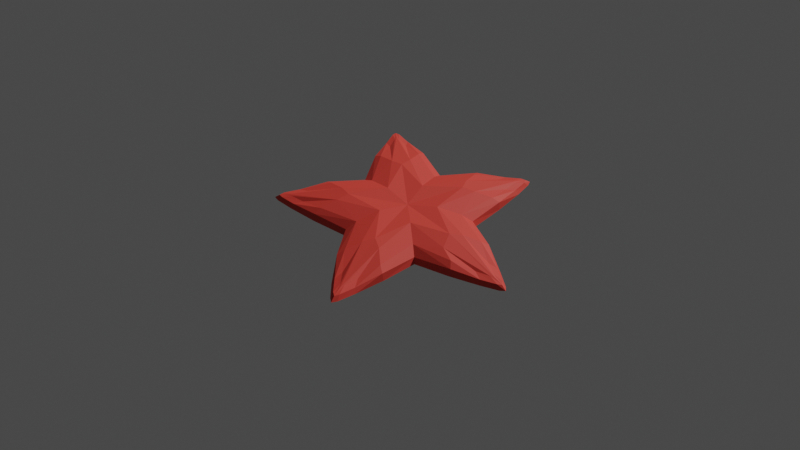 # Source: uploads_files_2454898_StarFish.blend  (saved by Blender 2.82.7; exported with 4.5.12 LTS)
import bpy
from mathutils import Matrix  # noqa: F401  (used for matrix-valued properties, if any)

bpy.ops.wm.read_factory_settings(use_empty=True)
scene = bpy.context.scene
scene.name = 'Scene'

# ---- collections
col_collection = bpy.data.collections.new('Collection'); scene.collection.children.link(col_collection)

# ---- materials (node trees are filled in below, after node groups)
mat_starfish = bpy.data.materials.new('Starfish')
mat_starfish.alpha_threshold = 0.0
mat_starfish.use_transparent_shadow = False
mat_starfish.line_color = (0.0, 0.0, 0.0, 1.0)
mat_underside = bpy.data.materials.new('Underside')
mat_underside.use_transparent_shadow = False

# ---- material node trees
mat_starfish.use_nodes = True; mat_starfish.node_tree.nodes.clear()
_N = mat_starfish.node_tree.nodes; _L = mat_starfish.node_tree.links
n0 = _N.new('ShaderNodeOutputMaterial'); n0.name = 'Material Output'; n0.location = (300, 300)
n1 = _N.new('ShaderNodeBsdfPrincipled'); n1.name = 'Principled BSDF'; n1.location = (10, 300)
n1.distribution = 'GGX'
n1.subsurface_method = 'BURLEY'
n1.inputs[0].default_value = (0.6584, 0.04092, 0.02624, 1.0)
n1.inputs[2].default_value = 0.7045
n1.inputs[3].default_value = 1.45
n1.inputs[27].default_value = (0.0, 0.0, 0.0, 1.0)
n1.inputs[28].default_value = 1.0
_L.new(n1.outputs[0], n0.inputs[0])
n0.is_active_output = True
mat_underside.use_nodes = True; mat_underside.node_tree.nodes.clear()
_N = mat_underside.node_tree.nodes; _L = mat_underside.node_tree.links
n0 = _N.new('ShaderNodeOutputMaterial'); n0.name = 'Material Output'; n0.location = (300, 300)
n1 = _N.new('ShaderNodeBsdfPrincipled'); n1.name = 'Principled BSDF'; n1.location = (10, 300)
n1.distribution = 'GGX'
n1.subsurface_method = 'BURLEY'
n1.inputs[0].default_value = (0.8701, 0.2709, 0.1999, 1.0)
n1.inputs[2].default_value = 0.7727
n1.inputs[3].default_value = 1.45
n1.inputs[27].default_value = (0.0, 0.0, 0.0, 1.0)
n1.inputs[28].default_value = 1.0
_L.new(n1.outputs[0], n0.inputs[0])
n0.is_active_output = True

# ---- world
world_world = bpy.data.worlds.new('World'); scene.world = world_world
world_world.use_nodes = True; world_world.node_tree.nodes.clear()
_N = world_world.node_tree.nodes; _L = world_world.node_tree.links
n0 = _N.new('ShaderNodeOutputWorld'); n0.name = 'World Output'; n0.location = (300, 300)
n1 = _N.new('ShaderNodeBackground'); n1.name = 'Background'; n1.location = (10, 300)
n1.inputs[0].default_value = (0.05378, 0.05378, 0.05378, 1.0)
_L.new(n1.outputs[0], n0.inputs[0])
n0.is_active_output = True
world_world.color = (0.05088, 0.05088, 0.05088)
world_world.use_sun_shadow = False
world_world.sun_shadow_jitter_overblur = 0.0

# ---- cameras
cam_camera = bpy.data.cameras.new('Camera')
cam_camera.clip_end = 100.0
cam_camera.ortho_scale = 7.314

# ---- meshes
me_starfishmesh = bpy.data.meshes.new('StarfishMesh')
me_starfishmesh.from_pydata([(0.01839, 0.1622, -0.00806), (0.03668, 0.1233, -0.008323), (0.05541, 0.07623, -0.008323), (0.0118, 0.1457, 0.001811), (0.02752, 0.1156, 0.009295), (0.05344, 0.07332, 0.001146), (0.03494, 0.1232, 0.003797), (0.01567, 0.1586, -0.001313), (0.005522, 0.1847, -0.008722), (0.02051, 0.09538, -0.009372), (0.03098, 0.04258, -0.009262), (0.002959, 0.1646, 0.001135), (0.01313, 0.09553, 0.01562), (0.004882, 0.1785, -0.001867), (-0.1814, 0.0589, -0.008323), (-0.1486, 0.06756, -0.00806), (-0.05707, 0.01852, -0.0107), (-0.1059, 0.07293, -0.008323), (-0.0794, 0.02578, 0.0179), (-0.1611, 0.05232, 0.0006986), (-0.1349, 0.05618, 0.001811), (-0.1015, 0.06185, 0.009295), (-0.1064, 0.07125, 0.003797), (-0.146, 0.06386, -0.001313), (-0.1739, 0.06225, -0.008722), (-0.08438, 0.04892, -0.009372), (-0.03093, 0.04256, -0.009262), (-0.1556, 0.05361, 0.001135), (-0.08681, 0.04195, 0.01562), (-0.02402, 0.03337, 0.01809), (-0.02978, 0.0409, 0.002387), (-0.1682, 0.05974, -0.001867), (-0.1102, -0.1205, -0.00806), (-0.03525, -0.04861, -0.0107), (-0.1021, -0.07828, -0.008323), (-0.09513, -0.111, 0.001811), (-0.09018, -0.07746, 0.009295), (-0.07156, -0.02324, 0.01007), (-0.1006, -0.07925, 0.003797), (-0.1059, -0.1192, -0.001313), (-0.113, -0.1462, -0.008722), (-0.07261, -0.06519, -0.009372), (-0.09908, -0.1315, 0.001135), (-0.07268, -0.06413, 0.0134), (-0.03917, -0.01259, 0.01809), (-0.04811, -0.01574, 0.002387), (-0.1088, -0.1416, -0.001867), (0.08055, -0.1421, -0.00806), (0.0429, -0.1214, -0.008323), (0.09962, -0.1371, 0.0006986), (0.07617, -0.1248, 0.001811), (0.0458, -0.1098, 0.009295), (-4.712e-05, -0.09077, 0.001146), (0.04426, -0.1203, 0.003797), (0.08065, -0.1376, -0.001313), (0.1042, -0.1527, -0.008722), (0.03956, -0.08926, -0.009372), (0.09443, -0.1349, 0.001135), (0.04562, -0.08505, 0.01562), (-0.0001363, -0.0412, 0.01809), (0.1011, -0.1473, -0.001867), (0.16, 0.03265, -0.00806), (0.05714, 0.01852, -0.0107), (0.1287, 0.003239, -0.008323), (0.08968, -0.02913, -0.008323), (0.07947, 0.02578, 0.0179), (0.1423, 0.03381, 0.001811), (0.1185, 0.00958, 0.009295), (0.0716, -0.02334, 0.01007), (0.08631, -0.02815, 0.001146), (0.1281, 0.004872, 0.003797), (0.1558, 0.03414, -0.001313), (0.1774, 0.05183, -0.008722), (0.09711, 0.009982, -0.009372), (0.05013, -0.01629, -0.009262), (0.1575, 0.04806, 0.001135), (0.09497, 0.01705, 0.01562), (0.1713, 0.05053, -0.001867), (3.783e-05, 0.1907, -0.008323), (-0.01832, 0.1622, -0.00806), (3.783e-05, 0.06001, -0.0107), (-0.0366, 0.1233, -0.008323), (-0.05533, 0.07623, -0.008323), (3.783e-05, 0.08349, 0.0179), (3.783e-05, 0.1694, 0.0006986), (-0.01173, 0.1457, 0.001811), (-0.02744, 0.1156, 0.009295), (-0.04424, 0.06083, 0.01007), (3.783e-05, -0.0001807, 0.01415), (-0.05336, 0.07332, 0.001146), (-0.03486, 0.1232, 0.003797), (-0.01559, 0.1586, -0.001313), (3.783e-05, 0.1834, -0.002749), (3.783e-05, -0.0001079, 0.003797), (-0.005447, 0.1847, -0.008722), (-0.02044, 0.09538, -0.009372), (-0.002883, 0.1646, 0.001135), (-0.01306, 0.09553, 0.01562), (-0.004807, 0.1785, -0.001867), (0.1814, 0.0589, -0.008323), (0.1487, 0.06756, -0.00806), (0.106, 0.07293, -0.008323), (0.1612, 0.05232, 0.0006986), (0.135, 0.05618, 0.001811), (0.1016, 0.06185, 0.009295), (0.04424, 0.06089, 0.01007), (0.1065, 0.07125, 0.003797), (0.1461, 0.06386, -0.001313), (0.1745, 0.05666, -0.002749), (0.174, 0.06225, -0.008722), (0.08446, 0.04892, -0.009372), (0.1557, 0.05361, 0.001135), (0.08688, 0.04195, 0.01562), (0.02409, 0.03337, 0.01809), (0.02986, 0.0409, 0.002387), (0.1683, 0.05974, -0.001867), (0.1121, -0.1543, -0.008323), (0.1102, -0.1205, -0.00806), (0.03533, -0.04861, -0.0107), (0.1022, -0.07828, -0.008323), (3.783e-05, -3.301e-05, -0.01045), (0.04913, -0.0676, 0.0179), (0.0952, -0.111, 0.001811), (0.09026, -0.07746, 0.009295), (0.1007, -0.07925, 0.003797), (0.1059, -0.1192, -0.001313), (0.1079, -0.1485, -0.002749), (0.113, -0.1462, -0.008722), (0.07268, -0.06519, -0.009372), (0.09915, -0.1315, 0.001135), (0.0668, -0.06965, 0.01562), (0.03924, -0.01259, 0.01809), (0.04818, -0.01574, 0.002387), (0.1089, -0.1416, -0.001867), (-0.1121, -0.1543, -0.008323), (-0.08048, -0.1421, -0.00806), (-0.04282, -0.1214, -0.008323), (3.783e-05, -0.09427, -0.008323), (-0.04906, -0.0676, 0.0179), (-0.09954, -0.1371, 0.0006986), (-0.07609, -0.1248, 0.001811), (-0.04572, -0.1098, 0.009295), (3.783e-05, -0.0753, 0.01007), (-0.04419, -0.1203, 0.003797), (-0.08058, -0.1376, -0.001313), (-0.1078, -0.1484, -0.002749), (-0.1041, -0.1527, -0.008722), (-0.03948, -0.08926, -0.009372), (3.783e-05, -0.0527, -0.009262), (-0.09435, -0.1349, 0.001135), (-0.04554, -0.08505, 0.01562), (3.783e-05, -0.05067, 0.002387), (-0.101, -0.1473, -0.001867), (-0.1599, 0.03265, -0.00806), (-0.1286, 0.003239, -0.008323), (-0.0896, -0.02913, -0.008323), (-0.1422, 0.03381, 0.001811), (-0.1185, 0.00958, 0.009295), (-0.08623, -0.02815, 0.001146), (-0.128, 0.004872, 0.003797), (-0.1557, 0.03414, -0.001313), (-0.1744, 0.05666, -0.002749), (-0.1773, 0.05183, -0.008722), (-0.09703, 0.009982, -0.009372), (-0.05005, -0.01629, -0.009262), (-0.1574, 0.04806, 0.001135), (-0.0949, 0.01705, 0.01562), (-0.1712, 0.05053, -0.001867)], [], [(8, 9, 1, 0), (9, 10, 2, 1), (11, 3, 4, 12), (12, 4, 105, 113), (6, 5, 105, 4), (13, 7, 3, 11), (114, 93, 88, 113), (7, 6, 4, 3), (0, 1, 6, 7), (10, 120, 93, 114), (8, 0, 7, 13), (1, 2, 5, 6), (78, 8, 13, 92), (2, 10, 114, 5), (5, 114, 113, 105), (92, 13, 11, 84), (83, 12, 113, 88), (84, 11, 12, 83), (80, 120, 10, 9), (78, 80, 9, 8), (24, 25, 17, 15), (25, 26, 82, 17), (27, 20, 21, 28), (28, 21, 87, 29), (22, 89, 87, 21), (31, 23, 20, 27), (23, 22, 21, 20), (15, 17, 22, 23), (26, 120, 93, 30), (24, 15, 23, 31), (17, 82, 89, 22), (14, 24, 31, 161), (82, 26, 30, 89), (89, 30, 29, 87), (161, 31, 27, 19), (18, 28, 29, 88), (19, 27, 28, 18), (16, 120, 26, 25), (14, 16, 25, 24), (40, 41, 34, 32), (41, 164, 155, 34), (42, 35, 36, 43), (43, 36, 37, 44), (38, 158, 37, 36), (46, 39, 35, 42), (45, 93, 88, 44), (39, 38, 36, 35), (32, 34, 38, 39), (164, 120, 93, 45), (40, 32, 39, 46), (34, 155, 158, 38), (134, 40, 46, 145), (155, 164, 45, 158), (158, 45, 44, 37), (145, 46, 42, 139), (138, 43, 44, 88), (33, 120, 164, 41), (134, 33, 41, 40), (55, 56, 48, 47), (56, 148, 137, 48), (57, 50, 51, 58), (58, 51, 142, 59), (53, 52, 142, 51), (60, 54, 50, 57), (151, 93, 88, 59), (54, 53, 51, 50), (47, 48, 53, 54), (55, 47, 54, 60), (48, 137, 52, 53), (116, 55, 60, 126), (137, 148, 151, 52), (52, 151, 59, 142), (126, 60, 57, 49), (121, 58, 59, 88), (49, 57, 58, 121), (118, 120, 148, 56), (116, 118, 56, 55), (72, 73, 63, 61), (73, 74, 64, 63), (75, 66, 67, 76), (76, 67, 68, 131), (70, 69, 68, 67), (77, 71, 66, 75), (132, 93, 88, 131), (71, 70, 67, 66), (61, 63, 70, 71), (74, 120, 93, 132), (72, 61, 71, 77), (63, 64, 69, 70), (99, 72, 77, 108), (64, 74, 132, 69), (69, 132, 131, 68), (108, 77, 75, 102), (65, 76, 131, 88), (102, 75, 76, 65), (62, 120, 74, 73), (99, 62, 73, 72), (94, 79, 81, 95), (95, 81, 82, 26), (96, 97, 86, 85), (97, 29, 87, 86), (90, 86, 87, 89), (98, 96, 85, 91), (30, 29, 88, 93), (91, 85, 86, 90), (79, 91, 90, 81), (94, 98, 91, 79), (81, 90, 89, 82), (78, 92, 98, 94), (92, 84, 96, 98), (83, 88, 29, 97), (84, 83, 97, 96), (80, 95, 26, 120), (78, 94, 95, 80), (109, 100, 101, 110), (110, 101, 2, 10), (111, 112, 104, 103), (112, 113, 105, 104), (106, 104, 105, 5), (115, 111, 103, 107), (107, 103, 104, 106), (100, 107, 106, 101), (109, 115, 107, 100), (101, 106, 5, 2), (99, 108, 115, 109), (108, 102, 111, 115), (65, 88, 113, 112), (102, 65, 112, 111), (62, 110, 10, 120), (99, 109, 110, 62), (127, 117, 119, 128), (128, 119, 64, 74), (129, 130, 123, 122), (130, 131, 68, 123), (124, 123, 68, 69), (133, 129, 122, 125), (125, 122, 123, 124), (117, 125, 124, 119), (127, 133, 125, 117), (119, 124, 69, 64), (116, 126, 133, 127), (126, 49, 129, 133), (121, 88, 131, 130), (49, 121, 130, 129), (118, 128, 74, 120), (116, 127, 128, 118), (146, 135, 136, 147), (147, 136, 137, 148), (149, 150, 141, 140), (150, 59, 142, 141), (143, 141, 142, 52), (152, 149, 140, 144), (144, 140, 141, 143), (135, 144, 143, 136), (148, 151, 93, 120), (146, 152, 144, 135), (136, 143, 52, 137), (134, 145, 152, 146), (145, 139, 149, 152), (138, 88, 59, 150), (139, 138, 150, 149), (33, 147, 148, 120), (134, 146, 147, 33), (162, 153, 154, 163), (163, 154, 155, 164), (165, 166, 157, 156), (166, 44, 37, 157), (159, 157, 37, 158), (167, 165, 156, 160), (160, 156, 157, 159), (153, 160, 159, 154), (162, 167, 160, 153), (154, 159, 158, 155), (14, 161, 167, 162), (161, 19, 165, 167), (18, 88, 44, 166), (19, 18, 166, 165), (16, 163, 164, 120), (14, 162, 163, 16), (42, 43, 138, 139)])
me_starfishmesh.polygons.foreach_set('material_index', [1, 1, 0, 0, 0, 0, 0, 0, 0, 0, 0, 0, 0, 0, 0, 0, 0, 0, 1, 1, 1, 1, 0, 0, 0, 0, 0, 0, 0, 0, 0, 0, 0, 0, 0, 0, 0, 1, 1, 1, 1, 0, 0, 0, 0, 0, 0, 0, 0, 0, 0, 0, 0, 0, 0, 0, 1, 1, 1, 1, 0, 0, 0, 0, 0, 0, 0, 0, 0, 0, 0, 0, 0, 0, 0, 1, 1, 1, 1, 0, 0, 0, 0, 0, 0, 0, 0, 0, 0, 0, 0, 0, 0, 0, 0, 1, 1, 1, 1, 0, 0, 0, 0, 0, 0, 0, 0, 0, 0, 0, 0, 0, 1, 1, 1, 1, 0, 0, 0, 0, 0, 0, 0, 0, 0, 0, 0, 0, 1, 1, 1, 1, 0, 0, 0, 0, 0, 0, 0, 0, 0, 0, 0, 0, 1, 1, 1, 1, 0, 0, 0, 0, 0, 0, 0, 0, 0, 0, 0, 0, 0, 1, 1, 1, 1, 0, 0, 0, 0, 0, 0, 0, 0, 0, 0, 0, 0, 1, 1, 0])
_uv = me_starfishmesh.uv_layers.new(name='UVMap')
_uv.uv.foreach_set('vector', [0.5588, 0.0, 0.5588, 1.0, 1.0, 1.0, 1.0, 0.0, 0.5588, 1.0, 0.5588, 1.0, 1.0, 1.0, 1.0, 1.0, 0.5588, 0.0, 1.0, 0.0, 1.0, 1.0, 0.5588, 1.0, 0.5588, 1.0, 1.0, 1.0, 1.0, 1.0, 0.5588, 1.0, 1.0, 1.0, 1.0, 1.0, 1.0, 1.0, 1.0, 1.0, 0.5588, 0.0, 1.0, 0.0, 1.0, 0.0, 0.5588, 0.0, 0.5588, 1.0, 0.0, 1.0, 0.0, 1.0, 0.5588, 1.0, 1.0, 0.0, 1.0, 1.0, 1.0, 1.0, 1.0, 0.0, 1.0, 0.0, 1.0, 1.0, 1.0, 1.0, 1.0, 0.0, 0.5588, 1.0, 0.0, 1.0, 0.0, 1.0, 0.5588, 1.0, 0.5588, 0.0, 1.0, 0.0, 1.0, 0.0, 0.5588, 0.0, 1.0, 1.0, 1.0, 1.0, 1.0, 1.0, 1.0, 1.0, 0.0, 0.0, 0.5588, 0.0, 0.5588, 0.0, 0.0, 0.0, 1.0, 1.0, 0.5588, 1.0, 0.5588, 1.0, 1.0, 1.0, 1.0, 1.0, 0.5588, 1.0, 0.5588, 1.0, 1.0, 1.0, 0.0, 0.0, 0.5588, 0.0, 0.5588, 0.0, 0.0, 0.0, 0.0, 1.0, 0.5588, 1.0, 0.5588, 1.0, 0.0, 1.0, 0.0, 0.0, 0.5588, 0.0, 0.5588, 1.0, 0.0, 1.0, 0.0, 1.0, 0.0, 1.0, 0.5588, 1.0, 0.5588, 1.0, 0.0, 0.0, 0.0, 1.0, 0.5588, 1.0, 0.5588, 0.0, 0.5588, 0.0, 0.5588, 1.0, 1.0, 1.0, 1.0, 0.0, 0.5588, 1.0, 0.5588, 1.0, 1.0, 1.0, 1.0, 1.0, 0.5588, 0.0, 1.0, 0.0, 1.0, 1.0, 0.5588, 1.0, 0.5588, 1.0, 1.0, 1.0, 1.0, 1.0, 0.5588, 1.0, 1.0, 1.0, 1.0, 1.0, 1.0, 1.0, 1.0, 1.0, 0.5588, 0.0, 1.0, 0.0, 1.0, 0.0, 0.5588, 0.0, 1.0, 0.0, 1.0, 1.0, 1.0, 1.0, 1.0, 0.0, 1.0, 0.0, 1.0, 1.0, 1.0, 1.0, 1.0, 0.0, 0.5588, 1.0, 0.0, 1.0, 0.0, 1.0, 0.5588, 1.0, 0.5588, 0.0, 1.0, 0.0, 1.0, 0.0, 0.5588, 0.0, 1.0, 1.0, 1.0, 1.0, 1.0, 1.0, 1.0, 1.0, 0.0, 0.0, 0.5588, 0.0, 0.5588, 0.0, 0.0, 0.0, 1.0, 1.0, 0.5588, 1.0, 0.5588, 1.0, 1.0, 1.0, 1.0, 1.0, 0.5588, 1.0, 0.5588, 1.0, 1.0, 1.0, 0.0, 0.0, 0.5588, 0.0, 0.5588, 0.0, 0.0, 0.0, 0.0, 1.0, 0.5588, 1.0, 0.5588, 1.0, 0.0, 1.0, 0.0, 0.0, 0.5588, 0.0, 0.5588, 1.0, 0.0, 1.0, 0.0, 1.0, 0.0, 1.0, 0.5588, 1.0, 0.5588, 1.0, 0.0, 0.0, 0.0, 1.0, 0.5588, 1.0, 0.5588, 0.0, 0.5588, 0.0, 0.5588, 1.0, 1.0, 1.0, 1.0, 0.0, 0.5588, 1.0, 0.5588, 1.0, 1.0, 1.0, 1.0, 1.0, 0.5588, 0.0, 1.0, 0.0, 1.0, 1.0, 0.5588, 1.0, 0.5588, 1.0, 1.0, 1.0, 1.0, 1.0, 0.5588, 1.0, 1.0, 1.0, 1.0, 1.0, 1.0, 1.0, 1.0, 1.0, 0.5588, 0.0, 1.0, 0.0, 1.0, 0.0, 0.5588, 0.0, 0.5588, 1.0, 0.0, 1.0, 0.0, 1.0, 0.5588, 1.0, 1.0, 0.0, 1.0, 1.0, 1.0, 1.0, 1.0, 0.0, 1.0, 0.0, 1.0, 1.0, 1.0, 1.0, 1.0, 0.0, 0.5588, 1.0, 0.0, 1.0, 0.0, 1.0, 0.5588, 1.0, 0.5588, 0.0, 1.0, 0.0, 1.0, 0.0, 0.5588, 0.0, 1.0, 1.0, 1.0, 1.0, 1.0, 1.0, 1.0, 1.0, 0.0, 0.0, 0.5588, 0.0, 0.5588, 0.0, 0.0, 0.0, 1.0, 1.0, 0.5588, 1.0, 0.5588, 1.0, 1.0, 1.0, 1.0, 1.0, 0.5588, 1.0, 0.5588, 1.0, 1.0, 1.0, 0.0, 0.0, 0.5588, 0.0, 0.5588, 0.0, 0.0, 0.0, 0.0, 1.0, 0.5588, 1.0, 0.5588, 1.0, 0.0, 1.0, 0.0, 1.0, 0.0, 1.0, 0.5588, 1.0, 0.5588, 1.0, 0.0, 0.0, 0.0, 1.0, 0.5588, 1.0, 0.5588, 0.0, 0.5588, 0.0, 0.5588, 1.0, 1.0, 1.0, 1.0, 0.0, 0.5588, 1.0, 0.5588, 1.0, 1.0, 1.0, 1.0, 1.0, 0.5588, 0.0, 1.0, 0.0, 1.0, 1.0, 0.5588, 1.0, 0.5588, 1.0, 1.0, 1.0, 1.0, 1.0, 0.5588, 1.0, 1.0, 1.0, 1.0, 1.0, 1.0, 1.0, 1.0, 1.0, 0.5588, 0.0, 1.0, 0.0, 1.0, 0.0, 0.5588, 0.0, 0.5588, 1.0, 0.0, 1.0, 0.0, 1.0, 0.5588, 1.0, 1.0, 0.0, 1.0, 1.0, 1.0, 1.0, 1.0, 0.0, 1.0, 0.0, 1.0, 1.0, 1.0, 1.0, 1.0, 0.0, 0.5588, 0.0, 1.0, 0.0, 1.0, 0.0, 0.5588, 0.0, 1.0, 1.0, 1.0, 1.0, 1.0, 1.0, 1.0, 1.0, 0.0, 0.0, 0.5588, 0.0, 0.5588, 0.0, 0.0, 0.0, 1.0, 1.0, 0.5588, 1.0, 0.5588, 1.0, 1.0, 1.0, 1.0, 1.0, 0.5588, 1.0, 0.5588, 1.0, 1.0, 1.0, 0.0, 0.0, 0.5588, 0.0, 0.5588, 0.0, 0.0, 0.0, 0.0, 1.0, 0.5588, 1.0, 0.5588, 1.0, 0.0, 1.0, 0.0, 0.0, 0.5588, 0.0, 0.5588, 1.0, 0.0, 1.0, 0.0, 1.0, 0.0, 1.0, 0.5588, 1.0, 0.5588, 1.0, 0.0, 0.0, 0.0, 1.0, 0.5588, 1.0, 0.5588, 0.0, 0.5588, 0.0, 0.5588, 1.0, 1.0, 1.0, 1.0, 0.0, 0.5588, 1.0, 0.5588, 1.0, 1.0, 1.0, 1.0, 1.0, 0.5588, 0.0, 1.0, 0.0, 1.0, 1.0, 0.5588, 1.0, 0.5588, 1.0, 1.0, 1.0, 1.0, 1.0, 0.5588, 1.0, 1.0, 1.0, 1.0, 1.0, 1.0, 1.0, 1.0, 1.0, 0.5588, 0.0, 1.0, 0.0, 1.0, 0.0, 0.5588, 0.0, 0.5588, 1.0, 0.0, 1.0, 0.0, 1.0, 0.5588, 1.0, 1.0, 0.0, 1.0, 1.0, 1.0, 1.0, 1.0, 0.0, 1.0, 0.0, 1.0, 1.0, 1.0, 1.0, 1.0, 0.0, 0.5588, 1.0, 0.0, 1.0, 0.0, 1.0, 0.5588, 1.0, 0.5588, 0.0, 1.0, 0.0, 1.0, 0.0, 0.5588, 0.0, 1.0, 1.0, 1.0, 1.0, 1.0, 1.0, 1.0, 1.0, 0.0, 0.0, 0.5588, 0.0, 0.5588, 0.0, 0.0, 0.0, 1.0, 1.0, 0.5588, 1.0, 0.5588, 1.0, 1.0, 1.0, 1.0, 1.0, 0.5588, 1.0, 0.5588, 1.0, 1.0, 1.0, 0.0, 0.0, 0.5588, 0.0, 0.5588, 0.0, 0.0, 0.0, 0.0, 1.0, 0.5588, 1.0, 0.5588, 1.0, 0.0, 1.0, 0.0, 0.0, 0.5588, 0.0, 0.5588, 1.0, 0.0, 1.0, 0.0, 1.0, 0.0, 1.0, 0.5588, 1.0, 0.5588, 1.0, 0.0, 0.0, 0.0, 1.0, 0.5588, 1.0, 0.5588, 0.0, 0.5588, 0.0, 1.0, 0.0, 1.0, 1.0, 0.5588, 1.0, 0.5588, 1.0, 1.0, 1.0, 1.0, 1.0, 0.5588, 1.0, 0.5588, 0.0, 0.5588, 1.0, 1.0, 1.0, 1.0, 0.0, 0.5588, 1.0, 0.5588, 1.0, 1.0, 1.0, 1.0, 1.0, 1.0, 1.0, 1.0, 1.0, 1.0, 1.0, 1.0, 1.0, 0.5588, 0.0, 0.5588, 0.0, 1.0, 0.0, 1.0, 0.0, 0.5588, 1.0, 0.5588, 1.0, 0.0, 1.0, 0.0, 1.0, 1.0, 0.0, 1.0, 0.0, 1.0, 1.0, 1.0, 1.0, 1.0, 0.0, 1.0, 0.0, 1.0, 1.0, 1.0, 1.0, 0.5588, 0.0, 0.5588, 0.0, 1.0, 0.0, 1.0, 0.0, 1.0, 1.0, 1.0, 1.0, 1.0, 1.0, 1.0, 1.0, 0.0, 0.0, 0.0, 0.0, 0.5588, 0.0, 0.5588, 0.0, 0.0, 0.0, 0.0, 0.0, 0.5588, 0.0, 0.5588, 0.0, 0.0, 1.0, 0.0, 1.0, 0.5588, 1.0, 0.5588, 1.0, 0.0, 0.0, 0.0, 1.0, 0.5588, 1.0, 0.5588, 0.0, 0.0, 1.0, 0.5588, 1.0, 0.5588, 1.0, 0.0, 1.0, 0.0, 0.0, 0.5588, 0.0, 0.5588, 1.0, 0.0, 1.0, 0.5588, 0.0, 1.0, 0.0, 1.0, 1.0, 0.5588, 1.0, 0.5588, 1.0, 1.0, 1.0, 1.0, 1.0, 0.5588, 1.0, 0.5588, 0.0, 0.5588, 1.0, 1.0, 1.0, 1.0, 0.0, 0.5588, 1.0, 0.5588, 1.0, 1.0, 1.0, 1.0, 1.0, 1.0, 1.0, 1.0, 1.0, 1.0, 1.0, 1.0, 1.0, 0.5588, 0.0, 0.5588, 0.0, 1.0, 0.0, 1.0, 0.0, 1.0, 0.0, 1.0, 0.0, 1.0, 1.0, 1.0, 1.0, 1.0, 0.0, 1.0, 0.0, 1.0, 1.0, 1.0, 1.0, 0.5588, 0.0, 0.5588, 0.0, 1.0, 0.0, 1.0, 0.0, 1.0, 1.0, 1.0, 1.0, 1.0, 1.0, 1.0, 1.0, 0.0, 0.0, 0.0, 0.0, 0.5588, 0.0, 0.5588, 0.0, 0.0, 0.0, 0.0, 0.0, 0.5588, 0.0, 0.5588, 0.0, 0.0, 1.0, 0.0, 1.0, 0.5588, 1.0, 0.5588, 1.0, 0.0, 0.0, 0.0, 1.0, 0.5588, 1.0, 0.5588, 0.0, 0.0, 1.0, 0.5588, 1.0, 0.5588, 1.0, 0.0, 1.0, 0.0, 0.0, 0.5588, 0.0, 0.5588, 1.0, 0.0, 1.0, 0.5588, 0.0, 1.0, 0.0, 1.0, 1.0, 0.5588, 1.0, 0.5588, 1.0, 1.0, 1.0, 1.0, 1.0, 0.5588, 1.0, 0.5588, 0.0, 0.5588, 1.0, 1.0, 1.0, 1.0, 0.0, 0.5588, 1.0, 0.5588, 1.0, 1.0, 1.0, 1.0, 1.0, 1.0, 1.0, 1.0, 1.0, 1.0, 1.0, 1.0, 1.0, 0.5588, 0.0, 0.5588, 0.0, 1.0, 0.0, 1.0, 0.0, 1.0, 0.0, 1.0, 0.0, 1.0, 1.0, 1.0, 1.0, 1.0, 0.0, 1.0, 0.0, 1.0, 1.0, 1.0, 1.0, 0.5588, 0.0, 0.5588, 0.0, 1.0, 0.0, 1.0, 0.0, 1.0, 1.0, 1.0, 1.0, 1.0, 1.0, 1.0, 1.0, 0.0, 0.0, 0.0, 0.0, 0.5588, 0.0, 0.5588, 0.0, 0.0, 0.0, 0.0, 0.0, 0.5588, 0.0, 0.5588, 0.0, 0.0, 1.0, 0.0, 1.0, 0.5588, 1.0, 0.5588, 1.0, 0.0, 0.0, 0.0, 1.0, 0.5588, 1.0, 0.5588, 0.0, 0.0, 1.0, 0.5588, 1.0, 0.5588, 1.0, 0.0, 1.0, 0.0, 0.0, 0.5588, 0.0, 0.5588, 1.0, 0.0, 1.0, 0.5588, 0.0, 1.0, 0.0, 1.0, 1.0, 0.5588, 1.0, 0.5588, 1.0, 1.0, 1.0, 1.0, 1.0, 0.5588, 1.0, 0.5588, 0.0, 0.5588, 1.0, 1.0, 1.0, 1.0, 0.0, 0.5588, 1.0, 0.5588, 1.0, 1.0, 1.0, 1.0, 1.0, 1.0, 1.0, 1.0, 1.0, 1.0, 1.0, 1.0, 1.0, 0.5588, 0.0, 0.5588, 0.0, 1.0, 0.0, 1.0, 0.0, 1.0, 0.0, 1.0, 0.0, 1.0, 1.0, 1.0, 1.0, 1.0, 0.0, 1.0, 0.0, 1.0, 1.0, 1.0, 1.0, 0.5588, 1.0, 0.5588, 1.0, 0.0, 1.0, 0.0, 1.0, 0.5588, 0.0, 0.5588, 0.0, 1.0, 0.0, 1.0, 0.0, 1.0, 1.0, 1.0, 1.0, 1.0, 1.0, 1.0, 1.0, 0.0, 0.0, 0.0, 0.0, 0.5588, 0.0, 0.5588, 0.0, 0.0, 0.0, 0.0, 0.0, 0.5588, 0.0, 0.5588, 0.0, 0.0, 1.0, 0.0, 1.0, 0.5588, 1.0, 0.5588, 1.0, 0.0, 0.0, 0.0, 1.0, 0.5588, 1.0, 0.5588, 0.0, 0.0, 1.0, 0.5588, 1.0, 0.5588, 1.0, 0.0, 1.0, 0.0, 0.0, 0.5588, 0.0, 0.5588, 1.0, 0.0, 1.0, 0.5588, 0.0, 1.0, 0.0, 1.0, 1.0, 0.5588, 1.0, 0.5588, 1.0, 1.0, 1.0, 1.0, 1.0, 0.5588, 1.0, 0.5588, 0.0, 0.5588, 1.0, 1.0, 1.0, 1.0, 0.0, 0.5588, 1.0, 0.5588, 1.0, 1.0, 1.0, 1.0, 1.0, 1.0, 1.0, 1.0, 1.0, 1.0, 1.0, 1.0, 1.0, 0.5588, 0.0, 0.5588, 0.0, 1.0, 0.0, 1.0, 0.0, 1.0, 0.0, 1.0, 0.0, 1.0, 1.0, 1.0, 1.0, 1.0, 0.0, 1.0, 0.0, 1.0, 1.0, 1.0, 1.0, 0.5588, 0.0, 0.5588, 0.0, 1.0, 0.0, 1.0, 0.0, 1.0, 1.0, 1.0, 1.0, 1.0, 1.0, 1.0, 1.0, 0.0, 0.0, 0.0, 0.0, 0.5588, 0.0, 0.5588, 0.0, 0.0, 0.0, 0.0, 0.0, 0.5588, 0.0, 0.5588, 0.0, 0.0, 1.0, 0.0, 1.0, 0.5588, 1.0, 0.5588, 1.0, 0.0, 0.0, 0.0, 1.0, 0.5588, 1.0, 0.5588, 0.0, 0.0, 1.0, 0.5588, 1.0, 0.5588, 1.0, 0.0, 1.0, 0.0, 0.0, 0.5588, 0.0, 0.5588, 1.0, 0.0, 1.0, 0.5588, 0.0, 0.5588, 1.0, 0.0, 1.0, 0.0, 0.0])
_ca = me_starfishmesh.color_attributes.new('Col', 'BYTE_COLOR', 'CORNER')
_ca.data.foreach_set('color', [1.0, 1.0, 1.0, 1.0, 1.0, 1.0, 1.0, 1.0, 1.0, 1.0, 1.0, 1.0, 1.0, 1.0, 1.0, 1.0, 1.0, 1.0, 1.0, 1.0, 1.0, 1.0, 1.0, 1.0, 1.0, 1.0, 1.0, 1.0, 1.0, 1.0, 1.0, 1.0, 1.0, 1.0, 1.0, 1.0, 1.0, 1.0, 1.0, 1.0, 1.0, 1.0, 1.0, 1.0, 1.0, 1.0, 1.0, 1.0, 1.0, 1.0, 1.0, 1.0, 1.0, 1.0, 1.0, 1.0, 1.0, 1.0, 1.0, 1.0, 1.0, 1.0, 1.0, 1.0, 1.0, 1.0, 1.0, 1.0, 1.0, 1.0, 1.0, 1.0, 1.0, 1.0, 1.0, 1.0, 1.0, 1.0, 1.0, 1.0, 1.0, 1.0, 1.0, 1.0, 1.0, 1.0, 1.0, 1.0, 1.0, 1.0, 1.0, 1.0, 1.0, 1.0, 1.0, 1.0, 1.0, 1.0, 1.0, 1.0, 1.0, 1.0, 1.0, 1.0, 1.0, 1.0, 1.0, 1.0, 1.0, 1.0, 1.0, 1.0, 1.0, 1.0, 1.0, 1.0, 1.0, 1.0, 1.0, 1.0, 1.0, 1.0, 1.0, 1.0, 1.0, 1.0, 1.0, 1.0, 1.0, 1.0, 1.0, 1.0, 1.0, 1.0, 1.0, 1.0, 1.0, 1.0, 1.0, 1.0, 1.0, 1.0, 1.0, 1.0, 1.0, 1.0, 1.0, 1.0, 1.0, 1.0, 1.0, 1.0, 1.0, 1.0, 1.0, 1.0, 1.0, 1.0, 1.0, 1.0, 1.0, 1.0, 1.0, 1.0, 1.0, 1.0, 1.0, 1.0, 1.0, 1.0, 1.0, 1.0, 1.0, 1.0, 1.0, 1.0, 1.0, 1.0, 1.0, 1.0, 1.0, 1.0, 1.0, 1.0, 1.0, 1.0, 1.0, 1.0, 1.0, 1.0, 1.0, 1.0, 1.0, 1.0, 1.0, 1.0, 1.0, 1.0, 1.0, 1.0, 1.0, 1.0, 1.0, 1.0, 1.0, 1.0, 1.0, 1.0, 1.0, 1.0, 1.0, 1.0, 1.0, 1.0, 1.0, 1.0, 1.0, 1.0, 1.0, 1.0, 1.0, 1.0, 1.0, 1.0, 1.0, 1.0, 1.0, 1.0, 1.0, 1.0, 1.0, 1.0, 1.0, 1.0, 1.0, 1.0, 1.0, 1.0, 1.0, 1.0, 1.0, 1.0, 1.0, 1.0, 1.0, 1.0, 1.0, 1.0, 1.0, 1.0, 1.0, 1.0, 1.0, 1.0, 1.0, 1.0, 1.0, 1.0, 1.0, 1.0, 1.0, 1.0, 1.0, 1.0, 1.0, 1.0, 1.0, 1.0, 1.0, 1.0, 1.0, 1.0, 1.0, 1.0, 1.0, 1.0, 1.0, 1.0, 1.0, 1.0, 1.0, 1.0, 1.0, 1.0, 1.0, 1.0, 1.0, 1.0, 1.0, 1.0, 1.0, 1.0, 1.0, 1.0, 1.0, 1.0, 1.0, 1.0, 1.0, 1.0, 1.0, 1.0, 1.0, 1.0, 1.0, 1.0, 1.0, 1.0, 1.0, 1.0, 1.0, 1.0, 1.0, 1.0, 1.0, 1.0, 1.0, 1.0, 1.0, 1.0, 1.0, 1.0, 1.0, 1.0, 1.0, 1.0, 1.0, 1.0, 1.0, 1.0, 1.0, 1.0, 1.0, 1.0, 1.0, 1.0, 1.0, 1.0, 1.0, 1.0, 1.0, 1.0, 1.0, 1.0, 1.0, 1.0, 1.0, 1.0, 1.0, 1.0, 1.0, 1.0, 1.0, 1.0, 1.0, 1.0, 1.0, 1.0, 1.0, 1.0, 1.0, 1.0, 1.0, 1.0, 1.0, 1.0, 1.0, 1.0, 1.0, 1.0, 1.0, 1.0, 1.0, 1.0, 1.0, 1.0, 1.0, 1.0, 1.0, 1.0, 1.0, 1.0, 1.0, 1.0, 1.0, 1.0, 1.0, 1.0, 1.0, 1.0, 1.0, 1.0, 1.0, 1.0, 1.0, 1.0, 1.0, 1.0, 1.0, 1.0, 1.0, 1.0, 1.0, 1.0, 1.0, 1.0, 1.0, 1.0, 1.0, 1.0, 1.0, 1.0, 1.0, 1.0, 1.0, 1.0, 1.0, 1.0, 1.0, 1.0, 1.0, 1.0, 1.0, 1.0, 1.0, 1.0, 1.0, 1.0, 1.0, 1.0, 1.0, 1.0, 1.0, 1.0, 1.0, 1.0, 1.0, 1.0, 1.0, 1.0, 1.0, 1.0, 1.0, 1.0, 1.0, 1.0, 1.0, 1.0, 1.0, 1.0, 1.0, 1.0, 1.0, 1.0, 1.0, 1.0, 1.0, 1.0, 1.0, 1.0, 1.0, 1.0, 1.0, 1.0, 1.0, 1.0, 1.0, 1.0, 1.0, 1.0, 1.0, 1.0, 1.0, 1.0, 1.0, 1.0, 1.0, 1.0, 1.0, 1.0, 1.0, 1.0, 1.0, 1.0, 1.0, 1.0, 1.0, 1.0, 1.0, 1.0, 1.0, 1.0, 1.0, 1.0, 1.0, 1.0, 1.0, 1.0, 1.0, 1.0, 1.0, 1.0, 1.0, 1.0, 1.0, 1.0, 1.0, 1.0, 1.0, 1.0, 1.0, 1.0, 1.0, 1.0, 1.0, 1.0, 1.0, 1.0, 1.0, 1.0, 1.0, 1.0, 1.0, 1.0, 1.0, 1.0, 1.0, 1.0, 1.0, 1.0, 1.0, 1.0, 1.0, 1.0, 1.0, 1.0, 1.0, 1.0, 1.0, 1.0, 1.0, 1.0, 1.0, 1.0, 1.0, 1.0, 1.0, 1.0, 1.0, 1.0, 1.0, 1.0, 1.0, 1.0, 1.0, 1.0, 1.0, 1.0, 1.0, 1.0, 1.0, 1.0, 1.0, 1.0, 1.0, 1.0, 1.0, 1.0, 1.0, 1.0, 1.0, 1.0, 1.0, 1.0, 1.0, 1.0, 1.0, 1.0, 1.0, 1.0, 1.0, 1.0, 1.0, 1.0, 1.0, 1.0, 1.0, 1.0, 1.0, 1.0, 1.0, 1.0, 1.0, 1.0, 1.0, 1.0, 1.0, 1.0, 1.0, 1.0, 1.0, 1.0, 1.0, 1.0, 1.0, 1.0, 1.0, 1.0, 1.0, 1.0, 1.0, 1.0, 1.0, 1.0, 1.0, 1.0, 1.0, 1.0, 1.0, 1.0, 1.0, 1.0, 1.0, 1.0, 1.0, 1.0, 1.0, 1.0, 1.0, 1.0, 1.0, 1.0, 1.0, 1.0, 1.0, 1.0, 1.0, 1.0, 1.0, 1.0, 1.0, 1.0, 1.0, 1.0, 1.0, 1.0, 1.0, 1.0, 1.0, 1.0, 1.0, 1.0, 1.0, 1.0, 1.0, 1.0, 1.0, 1.0, 1.0, 1.0, 1.0, 1.0, 1.0, 1.0, 1.0, 1.0, 1.0, 1.0, 1.0, 1.0, 1.0, 1.0, 1.0, 1.0, 1.0, 1.0, 1.0, 1.0, 1.0, 1.0, 1.0, 1.0, 1.0, 1.0, 1.0, 1.0, 1.0, 1.0, 1.0, 1.0, 1.0, 1.0, 1.0, 1.0, 1.0, 1.0, 1.0, 1.0, 1.0, 1.0, 1.0, 1.0, 1.0, 1.0, 1.0, 1.0, 1.0, 1.0, 1.0, 1.0, 1.0, 1.0, 1.0, 1.0, 1.0, 1.0, 1.0, 1.0, 1.0, 1.0, 1.0, 1.0, 1.0, 1.0, 1.0, 1.0, 1.0, 1.0, 1.0, 1.0, 1.0, 1.0, 1.0, 1.0, 1.0, 1.0, 1.0, 1.0, 1.0, 1.0, 1.0, 1.0, 1.0, 1.0, 1.0, 1.0, 1.0, 1.0, 1.0, 1.0, 1.0, 1.0, 1.0, 1.0, 1.0, 1.0, 1.0, 1.0, 1.0, 1.0, 1.0, 1.0, 1.0, 1.0, 1.0, 1.0, 1.0, 1.0, 1.0, 1.0, 1.0, 1.0, 1.0, 1.0, 1.0, 1.0, 1.0, 1.0, 1.0, 1.0, 1.0, 1.0, 1.0, 1.0, 1.0, 1.0, 1.0, 1.0, 1.0, 1.0, 1.0, 1.0, 1.0, 1.0, 1.0, 1.0, 1.0, 1.0, 1.0, 1.0, 1.0, 1.0, 1.0, 1.0, 1.0, 1.0, 1.0, 1.0, 1.0, 1.0, 1.0, 1.0, 1.0, 1.0, 1.0, 1.0, 1.0, 1.0, 1.0, 1.0, 1.0, 1.0, 1.0, 1.0, 1.0, 1.0, 1.0, 1.0, 1.0, 1.0, 1.0, 1.0, 1.0, 1.0, 1.0, 1.0, 1.0, 1.0, 1.0, 1.0, 1.0, 1.0, 1.0, 1.0, 1.0, 1.0, 1.0, 1.0, 1.0, 1.0, 1.0, 1.0, 1.0, 1.0, 1.0, 1.0, 1.0, 1.0, 1.0, 1.0, 1.0, 1.0, 1.0, 1.0, 1.0, 1.0, 1.0, 1.0, 1.0, 1.0, 1.0, 1.0, 1.0, 1.0, 1.0, 1.0, 1.0, 1.0, 1.0, 1.0, 1.0, 1.0, 1.0, 1.0, 1.0, 1.0, 1.0, 1.0, 1.0, 1.0, 1.0, 1.0, 1.0, 1.0, 1.0, 1.0, 1.0, 1.0, 1.0, 1.0, 1.0, 1.0, 1.0, 1.0, 1.0, 1.0, 1.0, 1.0, 1.0, 1.0, 1.0, 1.0, 1.0, 1.0, 1.0, 1.0, 1.0, 1.0, 1.0, 1.0, 1.0, 1.0, 1.0, 1.0, 1.0, 1.0, 1.0, 1.0, 1.0, 1.0, 1.0, 1.0, 1.0, 1.0, 1.0, 1.0, 1.0, 1.0, 1.0, 1.0, 1.0, 1.0, 1.0, 1.0, 1.0, 1.0, 1.0, 1.0, 1.0, 1.0, 1.0, 1.0, 1.0, 1.0, 1.0, 1.0, 1.0, 1.0, 1.0, 1.0, 1.0, 1.0, 1.0, 1.0, 1.0, 1.0, 1.0, 1.0, 1.0, 1.0, 1.0, 1.0, 1.0, 1.0, 1.0, 1.0, 1.0, 1.0, 1.0, 1.0, 1.0, 1.0, 1.0, 1.0, 1.0, 1.0, 1.0, 1.0, 1.0, 1.0, 1.0, 1.0, 1.0, 1.0, 1.0, 1.0, 1.0, 1.0, 1.0, 1.0, 1.0, 1.0, 1.0, 1.0, 1.0, 1.0, 1.0, 1.0, 1.0, 1.0, 1.0, 1.0, 1.0, 1.0, 1.0, 1.0, 1.0, 1.0, 1.0, 1.0, 1.0, 1.0, 1.0, 1.0, 1.0, 1.0, 1.0, 1.0, 1.0, 1.0, 1.0, 1.0, 1.0, 1.0, 1.0, 1.0, 1.0, 1.0, 1.0, 1.0, 1.0, 1.0, 1.0, 1.0, 1.0, 1.0, 1.0, 1.0, 1.0, 1.0, 1.0, 1.0, 1.0, 1.0, 1.0, 1.0, 1.0, 1.0, 1.0, 1.0, 1.0, 1.0, 1.0, 1.0, 1.0, 1.0, 1.0, 1.0, 1.0, 1.0, 1.0, 1.0, 1.0, 1.0, 1.0, 1.0, 1.0, 1.0, 1.0, 1.0, 1.0, 1.0, 1.0, 1.0, 1.0, 1.0, 1.0, 1.0, 1.0, 1.0, 1.0, 1.0, 1.0, 1.0, 1.0, 1.0, 1.0, 1.0, 1.0, 1.0, 1.0, 1.0, 1.0, 1.0, 1.0, 1.0, 1.0, 1.0, 1.0, 1.0, 1.0, 1.0, 1.0, 1.0, 1.0, 1.0, 1.0, 1.0, 1.0, 1.0, 1.0, 1.0, 1.0, 1.0, 1.0, 1.0, 1.0, 1.0, 1.0, 1.0, 1.0, 1.0, 1.0, 1.0, 1.0, 1.0, 1.0, 1.0, 1.0, 1.0, 1.0, 1.0, 1.0, 1.0, 1.0, 1.0, 1.0, 1.0, 1.0, 1.0, 1.0, 1.0, 1.0, 1.0, 1.0, 1.0, 1.0, 1.0, 1.0, 1.0, 1.0, 1.0, 1.0, 1.0, 1.0, 1.0, 1.0, 1.0, 1.0, 1.0, 1.0, 1.0, 1.0, 1.0, 1.0, 1.0, 1.0, 1.0, 1.0, 1.0, 1.0, 1.0, 1.0, 1.0, 1.0, 1.0, 1.0, 1.0, 1.0, 1.0, 1.0, 1.0, 1.0, 1.0, 1.0, 1.0, 1.0, 1.0, 1.0, 1.0, 1.0, 1.0, 1.0, 1.0, 1.0, 1.0, 1.0, 1.0, 1.0, 1.0, 1.0, 1.0, 1.0, 1.0, 1.0, 1.0, 1.0, 1.0, 1.0, 1.0, 1.0, 1.0, 1.0, 1.0, 1.0, 1.0, 1.0, 1.0, 1.0, 1.0, 1.0, 1.0, 1.0, 1.0, 1.0, 1.0, 1.0, 1.0, 1.0, 1.0, 1.0, 1.0, 1.0, 1.0, 1.0, 1.0, 1.0, 1.0, 1.0, 1.0, 1.0, 1.0, 1.0, 1.0, 1.0, 1.0, 1.0, 1.0, 1.0, 1.0, 1.0, 1.0, 1.0, 1.0, 1.0, 1.0, 1.0, 1.0, 1.0, 1.0, 1.0, 1.0, 1.0, 1.0, 1.0, 1.0, 1.0, 1.0, 1.0, 1.0, 1.0, 1.0, 1.0, 1.0, 1.0, 1.0, 1.0, 1.0, 1.0, 1.0, 1.0, 1.0, 1.0, 1.0, 1.0, 1.0, 1.0, 1.0, 1.0, 1.0, 1.0, 1.0, 1.0, 1.0, 1.0, 1.0, 1.0, 1.0, 1.0, 1.0, 1.0, 1.0, 1.0, 1.0, 1.0, 1.0, 1.0, 1.0, 1.0, 1.0, 1.0, 1.0, 1.0, 1.0, 1.0, 1.0, 1.0, 1.0, 1.0, 1.0, 1.0, 1.0, 1.0, 1.0, 1.0, 1.0, 1.0, 1.0, 1.0, 1.0, 1.0, 1.0, 1.0, 1.0, 1.0, 1.0, 1.0, 1.0, 1.0, 1.0, 1.0, 1.0, 1.0, 1.0, 1.0, 1.0, 1.0, 1.0, 1.0, 1.0, 1.0, 1.0, 1.0, 1.0, 1.0, 1.0, 1.0, 1.0, 1.0, 1.0, 1.0, 1.0, 1.0, 1.0, 1.0, 1.0, 1.0, 1.0, 1.0, 1.0, 1.0, 1.0, 1.0, 1.0, 1.0, 1.0, 1.0, 1.0, 1.0, 1.0, 1.0, 1.0, 1.0, 1.0, 1.0, 1.0, 1.0, 1.0, 1.0, 1.0, 1.0, 1.0, 1.0, 1.0, 1.0, 1.0, 1.0, 1.0, 1.0, 1.0, 1.0, 1.0, 1.0, 1.0, 1.0, 1.0, 1.0, 1.0, 1.0, 1.0, 1.0, 1.0, 1.0, 1.0, 1.0, 1.0, 1.0, 1.0, 1.0, 1.0, 1.0, 1.0, 1.0, 1.0, 1.0, 1.0, 1.0, 1.0, 1.0, 1.0, 1.0, 1.0, 1.0, 1.0, 1.0, 1.0, 1.0, 1.0, 1.0, 1.0, 1.0, 1.0, 1.0, 1.0, 1.0, 1.0, 1.0, 1.0, 1.0, 1.0, 1.0, 1.0, 1.0, 1.0, 1.0, 1.0, 1.0, 1.0, 1.0, 1.0, 1.0, 1.0, 1.0, 1.0, 1.0, 1.0, 1.0, 1.0, 1.0, 1.0, 1.0, 1.0, 1.0, 1.0, 1.0, 1.0, 1.0, 1.0, 1.0, 1.0, 1.0, 1.0, 1.0, 1.0, 1.0, 1.0, 1.0, 1.0, 1.0, 1.0, 1.0, 1.0, 1.0, 1.0, 1.0, 1.0, 1.0, 1.0, 1.0, 1.0, 1.0, 1.0, 1.0, 1.0, 1.0, 1.0, 1.0, 1.0, 1.0, 1.0, 1.0, 1.0, 1.0, 1.0, 1.0, 1.0, 1.0, 1.0, 1.0, 1.0, 1.0, 1.0, 1.0, 1.0, 1.0, 1.0, 1.0, 1.0, 1.0, 1.0, 1.0, 1.0, 1.0, 1.0, 1.0, 1.0, 1.0, 1.0, 1.0, 1.0, 1.0, 1.0, 1.0, 1.0, 1.0, 1.0, 1.0, 1.0, 1.0, 1.0, 1.0, 1.0, 1.0, 1.0, 1.0, 1.0, 1.0, 1.0, 1.0, 1.0, 1.0, 1.0, 1.0, 1.0, 1.0, 1.0, 1.0, 1.0, 1.0, 1.0, 1.0, 1.0, 1.0, 1.0, 1.0, 1.0, 1.0, 1.0, 1.0, 1.0, 1.0, 1.0, 1.0, 1.0, 1.0, 1.0, 1.0, 1.0, 1.0, 1.0, 1.0, 1.0, 1.0, 1.0, 1.0, 1.0, 1.0, 1.0, 1.0, 1.0, 1.0, 1.0, 1.0, 1.0, 1.0, 1.0, 1.0, 1.0, 1.0, 1.0, 1.0, 1.0, 1.0, 1.0, 1.0, 1.0, 1.0, 1.0, 1.0, 1.0, 1.0, 1.0, 1.0, 1.0, 1.0, 1.0, 1.0, 1.0, 1.0, 1.0, 1.0, 1.0, 1.0, 1.0, 1.0, 1.0, 1.0, 1.0, 1.0, 1.0, 1.0, 1.0, 1.0, 1.0, 1.0, 1.0, 1.0, 1.0, 1.0, 1.0, 1.0, 1.0, 1.0, 1.0, 1.0, 1.0, 1.0, 1.0, 1.0, 1.0, 1.0, 1.0, 1.0, 1.0, 1.0, 1.0, 1.0, 1.0, 1.0, 1.0, 1.0, 1.0, 1.0, 1.0, 1.0, 1.0, 1.0, 1.0, 1.0, 1.0, 1.0, 1.0, 1.0, 1.0, 1.0, 1.0, 1.0, 1.0, 1.0, 1.0, 1.0, 1.0, 1.0, 1.0, 1.0, 1.0, 1.0, 1.0, 1.0, 1.0, 1.0, 1.0, 1.0, 1.0, 1.0, 1.0, 1.0, 1.0, 1.0, 1.0, 1.0, 1.0, 1.0, 1.0, 1.0, 1.0, 1.0, 1.0, 1.0, 1.0, 1.0, 1.0, 1.0, 1.0, 1.0, 1.0, 1.0, 1.0, 1.0, 1.0, 1.0, 1.0, 1.0, 1.0, 1.0, 1.0, 1.0, 1.0, 1.0, 1.0, 1.0, 1.0, 1.0, 1.0, 1.0, 1.0, 1.0, 1.0, 1.0, 1.0, 1.0, 1.0, 1.0, 1.0, 1.0, 1.0, 1.0, 1.0, 1.0, 1.0, 1.0, 1.0, 1.0, 1.0, 1.0, 1.0, 1.0, 1.0, 1.0, 1.0, 1.0, 1.0, 1.0, 1.0, 1.0, 1.0, 1.0, 1.0, 1.0, 1.0, 1.0, 1.0, 1.0, 1.0, 1.0, 1.0, 1.0, 1.0, 1.0, 1.0, 1.0, 1.0, 1.0, 1.0, 1.0, 1.0, 1.0, 1.0, 1.0, 1.0, 1.0, 1.0, 1.0, 1.0, 1.0, 1.0, 1.0, 1.0, 1.0, 1.0, 1.0, 1.0, 1.0, 1.0, 1.0, 1.0, 1.0, 1.0, 1.0, 1.0, 1.0, 1.0, 1.0, 1.0, 1.0, 1.0, 1.0, 1.0, 1.0, 1.0, 1.0, 1.0, 1.0, 1.0, 1.0, 1.0, 1.0, 1.0, 1.0, 1.0, 1.0, 1.0, 1.0, 1.0, 1.0, 1.0, 1.0, 1.0, 1.0, 1.0, 1.0, 1.0, 1.0, 1.0, 1.0, 1.0, 1.0, 1.0, 1.0, 1.0, 1.0, 1.0, 1.0, 1.0, 1.0, 1.0, 1.0, 1.0, 1.0, 1.0, 1.0, 1.0, 1.0, 1.0, 1.0, 1.0, 1.0, 1.0, 1.0, 1.0, 1.0, 1.0, 1.0, 1.0, 1.0, 1.0, 1.0, 1.0, 1.0, 1.0, 1.0, 1.0, 1.0, 1.0, 1.0, 1.0, 1.0, 1.0, 1.0, 1.0, 1.0, 1.0, 1.0, 1.0, 1.0, 1.0, 1.0, 1.0, 1.0, 1.0, 1.0, 1.0, 1.0, 1.0, 1.0, 1.0, 1.0, 1.0, 1.0, 1.0, 1.0, 1.0, 1.0, 1.0, 1.0, 1.0, 1.0, 1.0, 1.0, 1.0, 1.0, 1.0, 1.0, 1.0, 1.0, 1.0, 1.0, 1.0, 1.0, 1.0, 1.0, 1.0, 1.0, 1.0, 1.0, 1.0, 1.0, 1.0, 1.0, 1.0, 1.0, 1.0, 1.0, 1.0, 1.0, 1.0, 1.0, 1.0, 1.0, 1.0, 1.0, 1.0, 1.0, 1.0, 1.0, 1.0, 1.0, 1.0, 1.0, 1.0, 1.0, 1.0, 1.0, 1.0, 1.0, 1.0, 1.0, 1.0, 1.0, 1.0, 1.0, 1.0, 1.0, 1.0, 1.0, 1.0, 1.0, 1.0, 1.0, 1.0, 1.0, 1.0, 1.0, 1.0, 1.0, 1.0, 1.0, 1.0, 1.0, 1.0, 1.0, 1.0, 1.0, 1.0, 1.0, 1.0, 1.0, 1.0, 1.0, 1.0, 1.0, 1.0, 1.0, 1.0, 1.0, 1.0, 1.0, 1.0, 1.0, 1.0, 1.0, 1.0, 1.0, 1.0, 1.0, 1.0, 1.0, 1.0, 1.0, 1.0, 1.0, 1.0, 1.0, 1.0, 1.0, 1.0, 1.0, 1.0, 1.0, 1.0, 1.0, 1.0, 1.0, 1.0, 1.0, 1.0, 1.0, 1.0, 1.0, 1.0, 1.0, 1.0, 1.0, 1.0, 1.0, 1.0, 1.0, 1.0, 1.0, 1.0, 1.0, 1.0, 1.0, 1.0, 1.0, 1.0, 1.0, 1.0, 1.0, 1.0, 1.0, 1.0, 1.0, 1.0, 1.0, 1.0, 1.0, 1.0, 1.0, 1.0, 1.0, 1.0, 1.0, 1.0, 1.0, 1.0, 1.0, 1.0, 1.0, 1.0, 1.0, 1.0, 1.0, 1.0, 1.0, 1.0, 1.0, 1.0, 1.0, 1.0, 1.0, 1.0, 1.0, 1.0, 1.0, 1.0, 1.0, 1.0, 1.0, 1.0, 1.0, 1.0, 1.0, 1.0, 1.0, 1.0, 1.0, 1.0, 1.0, 1.0, 1.0, 1.0, 1.0, 1.0, 1.0, 1.0, 1.0, 1.0, 1.0, 1.0, 1.0, 1.0, 1.0, 1.0, 1.0, 1.0, 1.0, 1.0, 1.0, 1.0, 1.0, 1.0, 1.0, 1.0, 1.0, 1.0, 1.0, 1.0, 1.0, 1.0, 1.0, 1.0, 1.0, 1.0, 1.0, 1.0, 1.0, 1.0, 1.0, 1.0, 1.0, 1.0, 1.0, 1.0, 1.0, 1.0, 1.0, 1.0, 1.0, 1.0, 1.0, 1.0, 1.0, 1.0, 1.0, 1.0, 1.0, 1.0, 1.0, 1.0, 1.0, 1.0, 1.0, 1.0, 1.0, 1.0, 1.0, 1.0, 1.0, 1.0, 1.0, 1.0, 1.0, 1.0, 1.0, 1.0, 1.0, 1.0, 1.0, 1.0, 1.0, 1.0, 1.0, 1.0, 1.0, 1.0, 1.0, 1.0, 1.0, 1.0, 1.0, 1.0, 1.0, 1.0, 1.0, 1.0, 1.0, 1.0, 1.0, 1.0, 1.0, 1.0, 1.0, 1.0, 1.0, 1.0, 1.0, 1.0, 1.0, 1.0, 1.0, 1.0, 1.0, 1.0, 1.0, 1.0, 1.0, 1.0, 1.0, 1.0, 1.0, 1.0, 1.0, 1.0, 1.0, 1.0, 1.0, 1.0, 1.0, 1.0, 1.0, 1.0, 1.0, 1.0, 1.0, 1.0, 1.0, 1.0, 1.0, 1.0, 1.0, 1.0, 1.0, 1.0, 1.0, 1.0, 1.0, 1.0, 1.0, 1.0, 1.0, 1.0, 1.0, 1.0, 1.0, 1.0, 1.0, 1.0, 1.0, 1.0, 1.0, 1.0, 1.0, 1.0, 1.0, 1.0, 1.0, 1.0, 1.0, 1.0, 1.0, 1.0, 1.0, 1.0, 1.0, 1.0, 1.0, 1.0, 1.0, 1.0, 1.0, 1.0, 1.0, 1.0, 1.0, 1.0, 1.0, 1.0, 1.0, 1.0, 1.0, 1.0, 1.0, 1.0, 1.0, 1.0, 1.0, 1.0, 1.0, 1.0, 1.0, 1.0, 1.0, 1.0, 1.0, 1.0, 1.0, 1.0, 1.0, 1.0, 1.0, 1.0, 1.0, 1.0, 1.0, 1.0, 1.0, 1.0, 1.0, 1.0, 1.0, 1.0, 1.0, 1.0, 1.0, 1.0, 1.0, 1.0, 1.0, 1.0, 1.0, 1.0, 1.0, 1.0, 1.0, 1.0, 1.0, 1.0, 1.0, 1.0, 1.0, 1.0, 1.0, 1.0, 1.0, 1.0, 1.0, 1.0, 1.0, 1.0, 1.0, 1.0, 1.0, 1.0, 1.0, 1.0, 1.0, 1.0, 1.0, 1.0, 1.0, 1.0, 1.0, 1.0, 1.0, 1.0, 1.0, 1.0, 1.0, 1.0, 1.0, 1.0, 1.0, 1.0, 1.0, 1.0, 1.0, 1.0, 1.0, 1.0, 1.0, 1.0, 1.0, 1.0, 1.0, 1.0, 1.0, 1.0, 1.0, 1.0, 1.0, 1.0, 1.0, 1.0, 1.0, 1.0, 1.0, 1.0, 1.0, 1.0, 1.0, 1.0, 1.0, 1.0, 1.0, 1.0, 1.0, 1.0, 1.0, 1.0, 1.0, 1.0, 1.0, 1.0, 1.0, 1.0, 1.0, 1.0, 1.0, 1.0, 1.0, 1.0, 1.0, 1.0, 1.0, 1.0, 1.0, 1.0, 1.0, 1.0, 1.0, 1.0, 1.0, 1.0, 1.0, 1.0, 1.0, 1.0, 1.0, 1.0, 1.0, 1.0, 1.0, 1.0, 1.0, 1.0, 1.0, 1.0, 1.0, 1.0, 1.0, 1.0, 1.0, 1.0, 1.0, 1.0, 1.0, 1.0, 1.0, 1.0, 1.0, 1.0, 1.0, 1.0, 1.0, 1.0, 1.0, 1.0, 1.0, 1.0, 1.0, 1.0, 1.0, 1.0, 1.0, 1.0, 1.0, 1.0, 1.0, 1.0, 1.0, 1.0, 1.0, 1.0, 1.0, 1.0, 1.0, 1.0, 1.0, 1.0, 1.0, 1.0, 1.0, 1.0, 1.0, 1.0, 1.0, 1.0, 1.0, 1.0, 1.0, 1.0, 1.0, 1.0, 1.0, 1.0, 1.0, 1.0, 1.0, 1.0, 1.0, 1.0, 1.0, 1.0, 1.0, 1.0, 1.0, 1.0, 1.0, 1.0, 1.0, 1.0, 1.0, 1.0, 1.0, 1.0, 1.0, 1.0, 1.0, 1.0, 1.0, 1.0, 1.0, 1.0, 1.0, 1.0, 1.0, 1.0, 1.0, 1.0, 1.0, 1.0, 1.0, 1.0, 1.0, 1.0, 1.0, 1.0, 1.0, 1.0, 1.0, 1.0, 1.0, 1.0, 1.0, 1.0, 1.0, 1.0, 1.0, 1.0, 1.0, 1.0, 1.0, 1.0, 1.0, 1.0, 1.0, 1.0, 1.0, 1.0, 1.0, 1.0, 1.0, 1.0, 1.0, 1.0, 1.0, 1.0, 1.0, 1.0, 1.0, 1.0, 1.0, 1.0, 1.0, 1.0, 1.0, 1.0, 1.0, 1.0, 1.0, 1.0, 1.0, 1.0, 1.0, 1.0, 1.0, 1.0, 1.0, 1.0, 1.0, 1.0, 1.0, 1.0, 1.0, 1.0, 1.0, 1.0, 1.0, 1.0, 1.0, 1.0, 1.0, 1.0, 1.0, 1.0, 1.0, 1.0, 1.0, 1.0, 1.0, 1.0, 1.0, 1.0, 1.0, 1.0, 1.0, 1.0, 1.0, 1.0, 1.0, 1.0, 1.0, 1.0, 1.0, 1.0, 1.0, 1.0, 1.0, 1.0, 1.0, 1.0, 1.0, 1.0, 1.0, 1.0, 1.0, 1.0, 1.0, 1.0, 1.0, 1.0, 1.0, 1.0, 1.0, 1.0, 1.0, 1.0, 1.0, 1.0, 1.0, 1.0, 1.0, 1.0, 1.0, 1.0, 1.0, 1.0, 1.0, 1.0, 1.0, 1.0, 1.0, 1.0, 1.0, 1.0, 1.0, 1.0, 1.0, 1.0, 1.0, 1.0, 1.0, 1.0, 1.0, 1.0, 1.0, 1.0, 1.0, 1.0, 1.0, 1.0, 1.0, 1.0, 1.0, 1.0, 1.0, 1.0, 1.0, 1.0, 1.0, 1.0, 1.0, 1.0, 1.0, 1.0, 1.0, 1.0, 1.0, 1.0, 1.0, 1.0, 1.0, 1.0, 1.0, 1.0, 1.0, 1.0, 1.0, 1.0, 1.0, 1.0, 1.0, 1.0, 1.0, 1.0, 1.0, 1.0, 1.0, 1.0, 1.0, 1.0, 1.0, 1.0, 1.0, 1.0, 1.0, 1.0, 1.0, 1.0, 1.0, 1.0, 1.0, 1.0, 1.0, 1.0, 1.0, 1.0, 1.0, 1.0, 1.0, 1.0, 1.0, 1.0, 1.0, 1.0, 1.0, 1.0, 1.0, 1.0, 1.0, 1.0, 1.0, 1.0, 1.0, 1.0, 1.0, 1.0, 1.0, 1.0, 1.0, 1.0, 1.0, 1.0, 1.0, 1.0, 1.0, 1.0, 1.0, 1.0, 1.0, 1.0, 1.0, 1.0, 1.0, 1.0, 1.0, 1.0, 1.0, 1.0, 1.0, 1.0, 1.0, 1.0, 1.0, 1.0, 1.0, 1.0, 1.0, 1.0, 1.0, 1.0, 1.0, 1.0, 1.0, 1.0, 1.0, 1.0, 1.0, 1.0, 1.0, 1.0, 1.0, 1.0, 1.0, 1.0, 1.0, 1.0, 1.0, 1.0, 1.0, 1.0, 1.0, 1.0, 1.0, 1.0, 1.0, 1.0, 1.0, 1.0, 1.0, 1.0, 1.0, 1.0, 1.0, 1.0, 1.0, 1.0, 1.0, 1.0, 1.0, 1.0, 1.0, 1.0, 1.0, 1.0, 1.0, 1.0, 1.0, 1.0])
me_starfishmesh.materials.append(mat_starfish)
me_starfishmesh.materials.append(mat_underside)
me_starfishmesh.use_remesh_fix_poles = True
me_starfishmesh.use_remesh_preserve_attributes = False
me_starfishmesh.use_mirror_vertex_groups = False
me_starfishmesh.update()
arm_armature_006 = bpy.data.armatures.new('Armature.006')  # bones are not reproduced

# ---- objects
ob_camera = bpy.data.objects.new('Camera', cam_camera)
ob_starfish = bpy.data.objects.new('Starfish', me_starfishmesh)
ob_starfisharmature = bpy.data.objects.new('StarFishArmature', arm_armature_006)

# ---- transforms, parenting, visibility, modifiers, constraints
ob_camera.location = (-1.12, -0.2433, 1.007)
ob_camera.rotation_euler = (0.8379, 7.691e-05, -1.348)
ob_camera.scale = (1.0, 1.0, 1.0)
ob_camera.lock_rotations_4d = False
ob_camera.empty_display_type = 'ARROWS'
ob_camera.color = (0.0, 0.0, 0.0, 0.0)
ob_camera.display_type = 'WIRE'
ob_camera.lineart.crease_threshold = 0.0
ob_starfish.parent = ob_starfisharmature
ob_starfish.matrix_parent_inverse = Matrix(((1.0, -0.0, 0.0, -0.0), (-0.0, 1.0, -0.0, 0.0), (0.0, -0.0, 1.0, -0.06701), (-0.0, 0.0, -0.0, 1.0)))
ob_starfish.location = (-3.783e-05, 3.301e-05, 0.06578)
ob_starfish.lineart.crease_threshold = 0.0
_vg = ob_starfish.vertex_groups.new(name='Bone')
for _i, _w in zip([0, 1, 2, 3, 4, 5, 6, 7, 9, 10, 12, 16, 17, 18, 21, 22, 25, 26, 28, 29, 30, 33, 34, 36, 37, 38, 41, 43, 44, 45, 48, 51, 52, 53, 56, 58, 59, 62, 63, 64, 65, 67, 68, 69, 70, 73, 74, 76, 79, 80, 81, 82, 83, 85, 86, 87, 88, 89, 90, 91, 93, 95, 97, 101, 104, 105, 106, 110, 112, 113, 114, 118, 119, 120, 121, 123, 124, 128, 130, 131, 132, 136, 137, 138, 141, 142, 143, 147, 148, 150, 151, 154, 155, 157, 158, 159, 163, 164, 166], [0.01592, 0.08894, 0.1031, 0.04681, 0.1173, 0.09396, 0.09345, 0.01433, 0.1101, 0.2486, 0.19, 0.3659, 0.0708, 0.1492, 0.07383, 0.05858, 0.1544, 0.2495, 0.1146, 0.6055, 0.2726, 0.3339, 0.06191, 0.06087, 0.215, 0.04713, 0.1406, 0.09194, 0.5859, 0.2689, 0.06074, 0.05969, 0.08019, 0.0454, 0.1371, 0.0895, 0.5832, 0.3518, 0.06372, 0.09664, 0.1183, 0.06108, 0.215, 0.08018, 0.04873, 0.147, 0.2533, 0.09107, 0.01407, 0.1864, 0.08651, 0.1039, 0.2528, 0.04512, 0.1151, 0.2379, 0.9993, 0.09486, 0.09081, 0.01277, 0.8061, 0.1094, 0.1877, 0.06744, 0.06969, 0.2369, 0.05467, 0.1526, 0.1083, 0.6049, 0.2716, 0.3326, 0.05945, 0.4949, 0.1154, 0.05797, 0.04159, 0.1394, 0.08748, 0.5863, 0.2683, 0.06305, 0.09763, 0.1132, 0.05841, 0.214, 0.04449, 0.1523, 0.2588, 0.08633, 0.2628, 0.06131, 0.09677, 0.05812, 0.08036, 0.04319, 0.146, 0.2535, 0.0864]): _vg.add([_i], _w, 'REPLACE')
_vg = ob_starfish.vertex_groups.new(name='Bone.001')
for _i, _w in zip([0, 1, 2, 3, 4, 5, 6, 7, 8, 9, 10, 11, 12, 13, 16, 17, 18, 20, 21, 22, 25, 26, 28, 29, 30, 33, 62, 78, 79, 80, 81, 82, 83, 84, 85, 86, 87, 89, 90, 91, 92, 93, 94, 95, 96, 97, 98, 101, 103, 104, 105, 106, 110, 112, 113, 114, 118, 120], [0.8751, 0.7165, 0.3305, 0.8645, 0.6791, 0.3172, 0.7076, 0.8896, 0.964, 0.6656, 0.2254, 0.9552, 0.5719, 0.9665, 1.0, 0.3579, 0.7633, 0.05283, 0.4164, 0.3738, 0.5267, 0.7218, 0.6238, 0.3612, 0.6939, 0.006521, 0.000799, 0.9836, 0.8943, 0.5637, 0.7644, 0.7119, 0.521, 0.9785, 0.8816, 0.7318, 0.6283, 0.7238, 0.7563, 0.9048, 0.9782, 0.09009, 0.9675, 0.729, 0.9588, 0.6126, 0.969, 0.1762, 0.03573, 0.2018, 0.2675, 0.1872, 0.2147, 0.2915, 0.1267, 0.1401, 0.006249, 0.07938]): _vg.add([_i], _w, 'REPLACE')
_vg = ob_starfish.vertex_groups.new(name='Bone.002')
for _i, _w in zip([14, 15, 17, 19, 20, 21, 22, 23, 24, 25, 27, 28, 31, 33, 34, 35, 36, 37, 38, 41, 43, 44, 45, 62, 74, 79, 81, 82, 83, 86, 87, 89, 90, 95, 97, 118, 120, 153, 154, 155, 156, 157, 158, 159, 160, 161, 162, 163, 164, 165, 166, 167], [1.923, 1.268, 0.5289, 1.342, 0.9581, 0.4607, 0.5241, 1.158, 1.736, 0.2533, 1.246, 0.1866, 1.509, 1.037, 0.3774, 0.05942, 0.4443, 0.6781, 0.3965, 0.5492, 0.6692, 0.3957, 0.7099, 0.03911, 0.01137, 0.003781, 0.0507, 0.106, 0.01323, 0.04787, 0.06186, 0.1058, 0.05458, 0.006264, 0.04909, 0.0505, 0.1462, 1.072, 0.8507, 0.7504, 0.9865, 0.843, 0.7678, 0.8568, 1.042, 1.176, 1.211, 0.7767, 0.7355, 1.067, 0.7799, 1.143]): _vg.add([_i], _w, 'REPLACE')
_vg = ob_starfish.vertex_groups.new(name='Bone.003')
for _i, _w in zip([32, 34, 35, 36, 37, 38, 39, 40, 41, 42, 43, 46, 48, 50, 51, 52, 53, 56, 58, 59, 120, 134, 135, 136, 137, 138, 139, 140, 141, 142, 143, 144, 145, 146, 147, 148, 149, 150, 151, 152, 153, 154, 155, 156, 157, 158, 159, 160, 162, 163, 166], [1.264, 0.5366, 0.9594, 0.4709, 0.07844, 0.5325, 1.156, 1.724, 0.2645, 1.242, 0.2036, 1.5, 0.3001, 0.06066, 0.3632, 0.6541, 0.3218, 0.4142, 0.5487, 0.3218, 0.0666, 1.471, 1.142, 0.7733, 0.6256, 0.5915, 1.166, 0.9923, 0.764, 0.5758, 0.784, 1.087, 1.312, 1.376, 0.6321, 0.4638, 1.122, 0.6622, 0.5805, 1.256, 0.03122, 0.06612, 0.1182, 0.0199, 0.07675, 0.12, 0.07609, 0.01714, 0.005614, 0.02204, 0.1009]): _vg.add([_i], _w, 'REPLACE')
_vg = ob_starfish.vertex_groups.new(name='Bone.004')
for _i, _w in zip([33, 47, 48, 49, 50, 51, 52, 53, 54, 55, 56, 57, 58, 59, 60, 62, 63, 64, 65, 66, 67, 68, 69, 70, 73, 74, 76, 116, 117, 118, 119, 120, 121, 122, 123, 124, 125, 126, 127, 128, 129, 130, 131, 132, 133, 136, 137, 138, 140, 141, 142, 143, 147, 148, 150, 151, 164], [0.04885, 1.18, 0.6365, 1.247, 0.9549, 0.5744, 0.262, 0.628, 1.103, 1.522, 0.4438, 1.174, 0.3577, 0.0926, 1.362, 1.032, 0.3772, 0.7504, 0.8233, 0.06017, 0.445, 0.6785, 0.7689, 0.3968, 0.5477, 0.7357, 0.6713, 1.263, 1.07, 0.5592, 0.851, 0.1382, 0.7381, 0.9858, 0.8424, 0.8567, 1.041, 1.174, 1.209, 0.7784, 1.066, 0.7778, 0.3954, 0.7106, 1.142, 0.1608, 0.2727, 0.2902, 0.008865, 0.1749, 0.2068, 0.1662, 0.2101, 0.2701, 0.2475, 0.1528, 0.0105]): _vg.add([_i], _w, 'REPLACE')
_vg = ob_starfish.vertex_groups.new(name='Bone.005')
for _i, _w in zip([0, 1, 2, 3, 4, 5, 6, 7, 9, 10, 11, 12, 16, 17, 18, 21, 22, 25, 26, 28, 29, 30, 33, 61, 63, 64, 65, 66, 67, 68, 69, 70, 71, 72, 73, 75, 76, 77, 79, 80, 81, 82, 83, 85, 86, 87, 89, 90, 91, 93, 95, 97, 99, 100, 101, 102, 103, 104, 105, 106, 107, 108, 109, 110, 111, 112, 113, 114, 115, 116, 117, 119, 120, 121, 122, 123, 124, 125, 127, 128, 130], [0.08006, 0.1827, 0.556, 0.07688, 0.1871, 0.578, 0.1848, 0.0681, 0.215, 0.5109, 0.005342, 0.2116, 0.1154, 0.02776, 0.08688, 0.04122, 0.0306, 0.05888, 0.08229, 0.06995, 0.04039, 0.0488, 0.001736, 0.9934, 0.5364, 0.1184, 0.4966, 0.834, 0.4946, 0.0782, 0.1192, 0.5164, 0.8037, 1.725, 0.2636, 0.9417, 0.3738, 1.501, 0.04153, 0.2408, 0.09527, 0.07339, 0.1913, 0.047, 0.1015, 0.06803, 0.07101, 0.0955, 0.03219, 0.06546, 0.1287, 0.1472, 1.455, 1.0, 0.75, 1.0, 0.9196, 0.7321, 0.4843, 0.7476, 0.7511, 1.304, 1.362, 0.6219, 0.8829, 0.446, 0.2599, 0.5786, 1.249, 0.004572, 0.02953, 0.0665, 0.07475, 0.1038, 0.01939, 0.07698, 0.07635, 0.01597, 0.00232, 0.02419, 0.1012]): _vg.add([_i], _w, 'REPLACE')
_m = ob_starfish.modifiers.new('Armature.001', 'ARMATURE')
_m.object = ob_starfisharmature
ob_starfisharmature.location = (0.0, 0.0, 0.0)
ob_starfisharmature.show_in_front = True
ob_starfisharmature.lineart.crease_threshold = 0.0

# ---- collection membership
col_collection.objects.link(ob_camera)
col_collection.objects.link(ob_starfish)
col_collection.objects.link(ob_starfisharmature)

# ---- scene / render settings (as saved in the file)
scene.camera = ob_camera
scene.frame_start = 1; scene.frame_end = 80; scene.frame_set(52)
scene.render.engine = 'BLENDER_EEVEE_NEXT'
scene.cycles.use_denoising = False
scene.cycles.samples = 128
scene.cycles.sampling_pattern = 'TABULATED_SOBOL'
scene.cycles.use_adaptive_sampling = False
scene.cycles.use_light_tree = False
scene.view_settings.view_transform = 'Filmic'
bpy.context.view_layer.update()

# ---- added for rendering (the .blend has no usable light): sun
light_auto_sun = bpy.data.lights.new('AutoSun', 'SUN')
light_auto_sun.energy = 3.0
light_auto_sun.angle = 0.0523599
ob_auto_sun = bpy.data.objects.new('AutoSun', light_auto_sun)
scene.collection.objects.link(ob_auto_sun)
ob_auto_sun.rotation_euler = (0.872665, 0.174533, 0.523599)
bpy.context.view_layer.update()
